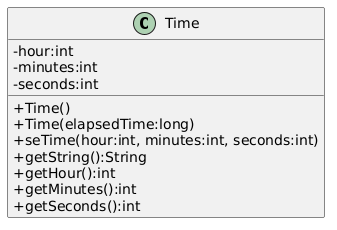

The diagram above was rendered by PlantUML. Its source (embedded in the PNG):
@startuml
skinparam classAttributeIconSize 0
class Time {
 -hour:int
 -minutes:int
 -seconds:int
 +Time()
 +Time(elapsedTime:long)
 +seTime(hour:int, minutes:int, seconds:int)
 +getString():String
 +getHour():int
 +getMinutes():int
 +getSeconds():int
}
@enduml